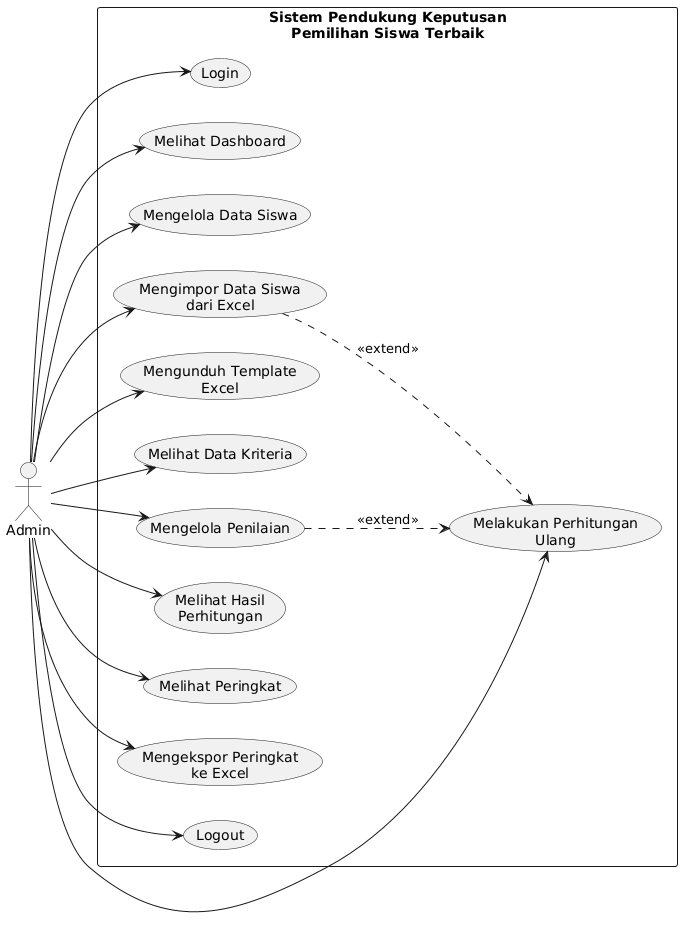

The diagram above was rendered by PlantUML. Its source (embedded in the PNG):
@startuml
left to right direction

actor Admin as admin

rectangle "Sistem Pendukung Keputusan\nPemilihan Siswa Terbaik" {

  usecase (Login) as UC1
  usecase (Melihat Dashboard) as UC2
  usecase (Mengelola Data Siswa) as UC3
  usecase (Mengimpor Data Siswa\ndari Excel) as UC4
  usecase (Mengunduh Template\nExcel) as UC5
  usecase (Melihat Data Kriteria) as UC6
  usecase (Mengelola Penilaian) as UC7
  usecase (Melakukan Perhitungan\nUlang) as UC8
  usecase (Melihat Hasil\nPerhitungan) as UC9
  usecase (Melihat Peringkat) as UC10
  usecase (Mengekspor Peringkat\nke Excel) as UC11
  usecase (Logout) as UC12

}

admin --> UC1
admin --> UC2
admin --> UC3
admin --> UC4
admin --> UC5
admin --> UC6
admin --> UC7
admin --> UC8
admin --> UC9
admin --> UC10
admin --> UC11
admin --> UC12

UC7 ..> UC8 : <<extend>>
UC4 ..> UC8 : <<extend>>
@enduml